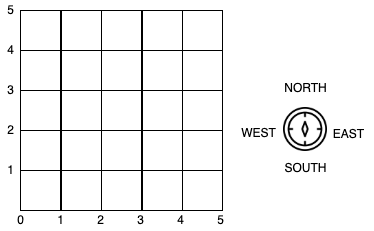

The diagram above was exported from draw.io. Its source (the exported page's mxGraphModel, read from the mxfile embedded in the PNG):
<mxGraphModel dx="786" dy="1083" grid="1" gridSize="10" guides="1" tooltips="1" connect="1" arrows="1" fold="1" page="1" pageScale="1" pageWidth="850" pageHeight="1100" math="0" shadow="0">
  <root>
    <mxCell id="0" />
    <mxCell id="1" parent="0" />
    <mxCell id="cebKXlIKrJRP7pDZLl7j-1" value="" style="whiteSpace=wrap;html=1;aspect=fixed;" vertex="1" parent="1">
      <mxGeometry x="320" y="400" width="40" height="40" as="geometry" />
    </mxCell>
    <mxCell id="cebKXlIKrJRP7pDZLl7j-2" value="" style="whiteSpace=wrap;html=1;aspect=fixed;" vertex="1" parent="1">
      <mxGeometry x="361" y="400" width="40" height="40" as="geometry" />
    </mxCell>
    <mxCell id="cebKXlIKrJRP7pDZLl7j-3" value="" style="whiteSpace=wrap;html=1;aspect=fixed;" vertex="1" parent="1">
      <mxGeometry x="401" y="400" width="40" height="40" as="geometry" />
    </mxCell>
    <mxCell id="cebKXlIKrJRP7pDZLl7j-4" value="" style="whiteSpace=wrap;html=1;aspect=fixed;" vertex="1" parent="1">
      <mxGeometry x="442" y="400" width="40" height="40" as="geometry" />
    </mxCell>
    <mxCell id="cebKXlIKrJRP7pDZLl7j-5" value="" style="whiteSpace=wrap;html=1;aspect=fixed;" vertex="1" parent="1">
      <mxGeometry x="482" y="400" width="40" height="40" as="geometry" />
    </mxCell>
    <mxCell id="cebKXlIKrJRP7pDZLl7j-6" value="" style="whiteSpace=wrap;html=1;aspect=fixed;" vertex="1" parent="1">
      <mxGeometry x="320" y="440" width="40" height="40" as="geometry" />
    </mxCell>
    <mxCell id="cebKXlIKrJRP7pDZLl7j-7" value="" style="whiteSpace=wrap;html=1;aspect=fixed;" vertex="1" parent="1">
      <mxGeometry x="361" y="440" width="40" height="40" as="geometry" />
    </mxCell>
    <mxCell id="cebKXlIKrJRP7pDZLl7j-8" value="" style="whiteSpace=wrap;html=1;aspect=fixed;" vertex="1" parent="1">
      <mxGeometry x="401" y="440" width="40" height="40" as="geometry" />
    </mxCell>
    <mxCell id="cebKXlIKrJRP7pDZLl7j-9" value="" style="whiteSpace=wrap;html=1;aspect=fixed;" vertex="1" parent="1">
      <mxGeometry x="442" y="440" width="40" height="40" as="geometry" />
    </mxCell>
    <mxCell id="cebKXlIKrJRP7pDZLl7j-10" value="" style="whiteSpace=wrap;html=1;aspect=fixed;" vertex="1" parent="1">
      <mxGeometry x="482" y="440" width="40" height="40" as="geometry" />
    </mxCell>
    <mxCell id="cebKXlIKrJRP7pDZLl7j-11" value="" style="whiteSpace=wrap;html=1;aspect=fixed;" vertex="1" parent="1">
      <mxGeometry x="320" y="480" width="40" height="40" as="geometry" />
    </mxCell>
    <mxCell id="cebKXlIKrJRP7pDZLl7j-12" value="" style="whiteSpace=wrap;html=1;aspect=fixed;" vertex="1" parent="1">
      <mxGeometry x="361" y="480" width="40" height="40" as="geometry" />
    </mxCell>
    <mxCell id="cebKXlIKrJRP7pDZLl7j-13" value="" style="whiteSpace=wrap;html=1;aspect=fixed;" vertex="1" parent="1">
      <mxGeometry x="401" y="480" width="40" height="40" as="geometry" />
    </mxCell>
    <mxCell id="cebKXlIKrJRP7pDZLl7j-14" value="" style="whiteSpace=wrap;html=1;aspect=fixed;" vertex="1" parent="1">
      <mxGeometry x="442" y="480" width="40" height="40" as="geometry" />
    </mxCell>
    <mxCell id="cebKXlIKrJRP7pDZLl7j-15" value="" style="whiteSpace=wrap;html=1;aspect=fixed;" vertex="1" parent="1">
      <mxGeometry x="482" y="480" width="40" height="40" as="geometry" />
    </mxCell>
    <mxCell id="cebKXlIKrJRP7pDZLl7j-16" value="" style="whiteSpace=wrap;html=1;aspect=fixed;" vertex="1" parent="1">
      <mxGeometry x="320" y="520" width="40" height="40" as="geometry" />
    </mxCell>
    <mxCell id="cebKXlIKrJRP7pDZLl7j-17" value="" style="whiteSpace=wrap;html=1;aspect=fixed;" vertex="1" parent="1">
      <mxGeometry x="361" y="520" width="40" height="40" as="geometry" />
    </mxCell>
    <mxCell id="cebKXlIKrJRP7pDZLl7j-18" value="" style="whiteSpace=wrap;html=1;aspect=fixed;" vertex="1" parent="1">
      <mxGeometry x="401" y="520" width="40" height="40" as="geometry" />
    </mxCell>
    <mxCell id="cebKXlIKrJRP7pDZLl7j-19" value="" style="whiteSpace=wrap;html=1;aspect=fixed;" vertex="1" parent="1">
      <mxGeometry x="442" y="520" width="40" height="40" as="geometry" />
    </mxCell>
    <mxCell id="cebKXlIKrJRP7pDZLl7j-20" value="" style="whiteSpace=wrap;html=1;aspect=fixed;" vertex="1" parent="1">
      <mxGeometry x="482" y="520" width="40" height="40" as="geometry" />
    </mxCell>
    <mxCell id="cebKXlIKrJRP7pDZLl7j-21" value="" style="whiteSpace=wrap;html=1;aspect=fixed;" vertex="1" parent="1">
      <mxGeometry x="320" y="560" width="40" height="40" as="geometry" />
    </mxCell>
    <mxCell id="cebKXlIKrJRP7pDZLl7j-22" value="" style="whiteSpace=wrap;html=1;aspect=fixed;" vertex="1" parent="1">
      <mxGeometry x="361" y="560" width="40" height="40" as="geometry" />
    </mxCell>
    <mxCell id="cebKXlIKrJRP7pDZLl7j-23" value="" style="whiteSpace=wrap;html=1;aspect=fixed;" vertex="1" parent="1">
      <mxGeometry x="401" y="560" width="40" height="40" as="geometry" />
    </mxCell>
    <mxCell id="cebKXlIKrJRP7pDZLl7j-24" value="" style="whiteSpace=wrap;html=1;aspect=fixed;" vertex="1" parent="1">
      <mxGeometry x="442" y="560" width="40" height="40" as="geometry" />
    </mxCell>
    <mxCell id="cebKXlIKrJRP7pDZLl7j-25" value="" style="whiteSpace=wrap;html=1;aspect=fixed;" vertex="1" parent="1">
      <mxGeometry x="482" y="560" width="40" height="40" as="geometry" />
    </mxCell>
    <mxCell id="cebKXlIKrJRP7pDZLl7j-39" value="0" style="text;html=1;resizable=0;autosize=1;align=center;verticalAlign=middle;points=[];fillColor=none;strokeColor=none;rounded=0;" vertex="1" parent="1">
      <mxGeometry x="310" y="600" width="20" height="20" as="geometry" />
    </mxCell>
    <mxCell id="cebKXlIKrJRP7pDZLl7j-40" value="1" style="text;html=1;resizable=0;autosize=1;align=center;verticalAlign=middle;points=[];fillColor=none;strokeColor=none;rounded=0;" vertex="1" parent="1">
      <mxGeometry x="350" y="600" width="20" height="20" as="geometry" />
    </mxCell>
    <mxCell id="cebKXlIKrJRP7pDZLl7j-41" value="2" style="text;html=1;resizable=0;autosize=1;align=center;verticalAlign=middle;points=[];fillColor=none;strokeColor=none;rounded=0;" vertex="1" parent="1">
      <mxGeometry x="390" y="600" width="20" height="20" as="geometry" />
    </mxCell>
    <mxCell id="cebKXlIKrJRP7pDZLl7j-42" value="3" style="text;html=1;resizable=0;autosize=1;align=center;verticalAlign=middle;points=[];fillColor=none;strokeColor=none;rounded=0;" vertex="1" parent="1">
      <mxGeometry x="430" y="600" width="20" height="20" as="geometry" />
    </mxCell>
    <mxCell id="cebKXlIKrJRP7pDZLl7j-43" value="4" style="text;html=1;resizable=0;autosize=1;align=center;verticalAlign=middle;points=[];fillColor=none;strokeColor=none;rounded=0;" vertex="1" parent="1">
      <mxGeometry x="470" y="600" width="20" height="20" as="geometry" />
    </mxCell>
    <mxCell id="cebKXlIKrJRP7pDZLl7j-44" value="5" style="text;html=1;resizable=0;autosize=1;align=center;verticalAlign=middle;points=[];fillColor=none;strokeColor=none;rounded=0;" vertex="1" parent="1">
      <mxGeometry x="510" y="600" width="20" height="20" as="geometry" />
    </mxCell>
    <mxCell id="cebKXlIKrJRP7pDZLl7j-46" value="1" style="text;html=1;resizable=0;autosize=1;align=center;verticalAlign=middle;points=[];fillColor=none;strokeColor=none;rounded=0;" vertex="1" parent="1">
      <mxGeometry x="300" y="550" width="20" height="20" as="geometry" />
    </mxCell>
    <mxCell id="cebKXlIKrJRP7pDZLl7j-47" value="2" style="text;html=1;resizable=0;autosize=1;align=center;verticalAlign=middle;points=[];fillColor=none;strokeColor=none;rounded=0;" vertex="1" parent="1">
      <mxGeometry x="300" y="510" width="20" height="20" as="geometry" />
    </mxCell>
    <mxCell id="cebKXlIKrJRP7pDZLl7j-48" value="3" style="text;html=1;resizable=0;autosize=1;align=center;verticalAlign=middle;points=[];fillColor=none;strokeColor=none;rounded=0;" vertex="1" parent="1">
      <mxGeometry x="300" y="470" width="20" height="20" as="geometry" />
    </mxCell>
    <mxCell id="cebKXlIKrJRP7pDZLl7j-49" value="4" style="text;html=1;resizable=0;autosize=1;align=center;verticalAlign=middle;points=[];fillColor=none;strokeColor=none;rounded=0;" vertex="1" parent="1">
      <mxGeometry x="300" y="430" width="20" height="20" as="geometry" />
    </mxCell>
    <mxCell id="cebKXlIKrJRP7pDZLl7j-50" value="5" style="text;html=1;resizable=0;autosize=1;align=center;verticalAlign=middle;points=[];fillColor=none;strokeColor=none;rounded=0;" vertex="1" parent="1">
      <mxGeometry x="300" y="390" width="20" height="20" as="geometry" />
    </mxCell>
    <mxCell id="cebKXlIKrJRP7pDZLl7j-56" value="" style="shape=image;html=1;verticalAlign=top;verticalLabelPosition=bottom;labelBackgroundColor=#ffffff;imageAspect=0;aspect=fixed;image=https://cdn3.iconfinder.com/data/icons/essential-pack-2/48/20-Compass-128.png" vertex="1" parent="1">
      <mxGeometry x="583" y="497" width="44" height="44" as="geometry" />
    </mxCell>
    <mxCell id="cebKXlIKrJRP7pDZLl7j-57" value="NORTH" style="text;html=1;resizable=0;autosize=1;align=center;verticalAlign=middle;points=[];fillColor=none;strokeColor=none;rounded=0;" vertex="1" parent="1">
      <mxGeometry x="575" y="468" width="60" height="20" as="geometry" />
    </mxCell>
    <mxCell id="cebKXlIKrJRP7pDZLl7j-58" value="SOUTH" style="text;html=1;resizable=0;autosize=1;align=center;verticalAlign=middle;points=[];fillColor=none;strokeColor=none;rounded=0;" vertex="1" parent="1">
      <mxGeometry x="575" y="548" width="60" height="20" as="geometry" />
    </mxCell>
    <mxCell id="cebKXlIKrJRP7pDZLl7j-59" value="EAST" style="text;html=1;resizable=0;autosize=1;align=center;verticalAlign=middle;points=[];fillColor=none;strokeColor=none;rounded=0;" vertex="1" parent="1">
      <mxGeometry x="623" y="514" width="50" height="20" as="geometry" />
    </mxCell>
    <mxCell id="cebKXlIKrJRP7pDZLl7j-60" value="WEST" style="text;html=1;resizable=0;autosize=1;align=center;verticalAlign=middle;points=[];fillColor=none;strokeColor=none;rounded=0;" vertex="1" parent="1">
      <mxGeometry x="533" y="513" width="50" height="20" as="geometry" />
    </mxCell>
  </root>
</mxGraphModel>